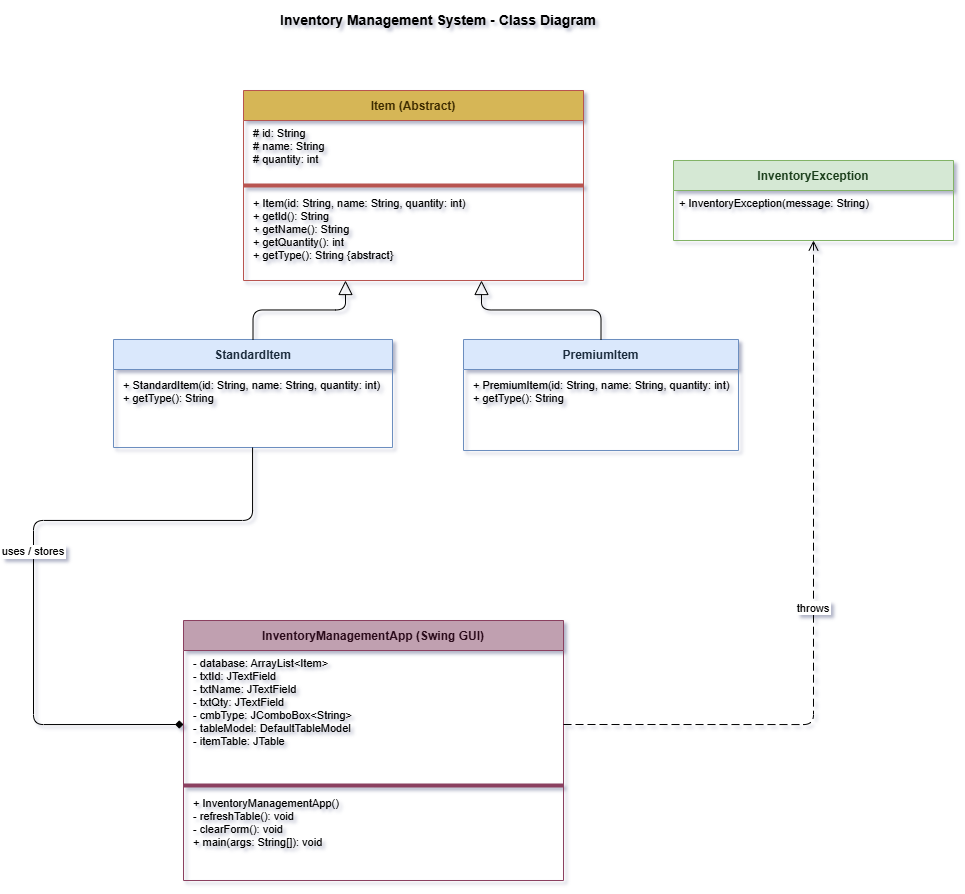

The diagram above was exported from draw.io. Its source (the exported page's mxGraphModel, read from the mxfile embedded in the PNG):
<mxGraphModel dx="1085" dy="1369" grid="0" gridSize="10" guides="1" tooltips="1" connect="1" arrows="1" fold="1" page="0" pageScale="1" pageWidth="1169" pageHeight="827" background="#FFFFFF" math="0" shadow="1">
  <root>
    <mxCell id="0" />
    <mxCell id="1" parent="0" />
    <mxCell id="2" parent="1" style="swimlane;startSize=30;fontStyle=1;fillColor=#d5e8d4;strokeColor=#82b366;fontColor=#1a3e1a;fontSize=12;align=center;" value="InventoryException" vertex="1">
      <mxGeometry height="80" width="280" x="973" y="100" as="geometry" />
    </mxCell>
    <mxCell id="3" parent="2" style="text;strokeColor=none;fillColor=none;align=left;verticalAlign=top;spacingLeft=4;spacingRight=4;overflow=hidden;rotatable=0;fontSize=11;" value="+ InventoryException(message: String)" vertex="1">
      <mxGeometry height="50" width="280" y="30" as="geometry" />
    </mxCell>
    <mxCell id="10" parent="1" style="swimlane;startSize=30;fontStyle=1;fillColor=#d6b656;strokeColor=#b85450;fontColor=#3d2b00;fontSize=12;align=center;" value="Item (Abstract)" vertex="1">
      <mxGeometry height="190" width="340" x="543" y="30" as="geometry" />
    </mxCell>
    <mxCell id="11" parent="10" style="text;strokeColor=none;fillColor=none;align=left;verticalAlign=top;spacingLeft=8;spacingRight=4;overflow=hidden;rotatable=0;fontSize=11;" value="# id: String&#10;# name: String&#10;# quantity: int" vertex="1">
      <mxGeometry height="60" width="340" y="30" as="geometry" />
    </mxCell>
    <mxCell id="12" parent="10" style="line;strokeColor=#b85450;fillColor=none;" value="" vertex="1">
      <mxGeometry height="10" width="340" y="90" as="geometry" />
    </mxCell>
    <mxCell id="13" parent="10" style="text;strokeColor=none;fillColor=none;align=left;verticalAlign=top;spacingLeft=8;spacingRight=4;overflow=hidden;rotatable=0;fontSize=11;" value="+ Item(id: String, name: String, quantity: int)&#10;+ getId(): String&#10;+ getName(): String&#10;+ getQuantity(): int&#10;+ getType(): String {abstract}" vertex="1">
      <mxGeometry height="90" width="340" y="100" as="geometry" />
    </mxCell>
    <mxCell id="20" parent="1" style="swimlane;startSize=30;fontStyle=1;fillColor=#dae8fc;strokeColor=#6c8ebf;fontColor=#1a2b3c;fontSize=12;align=center;" value="StandardItem" vertex="1">
      <mxGeometry height="108" width="279" x="413" y="279" as="geometry" />
    </mxCell>
    <mxCell id="23" parent="20" style="text;strokeColor=none;fillColor=none;align=left;verticalAlign=top;spacingLeft=8;spacingRight=4;overflow=hidden;rotatable=0;fontSize=11;" value="+ StandardItem(id: String, name: String, quantity: int)&#10;+ getType(): String" vertex="1">
      <mxGeometry height="77" width="279" y="33" as="geometry" />
    </mxCell>
    <mxCell id="30" parent="1" style="swimlane;startSize=30;fontStyle=1;fillColor=#dae8fc;strokeColor=#6c8ebf;fontColor=#1a2b3c;fontSize=12;align=center;" value="PremiumItem" vertex="1">
      <mxGeometry height="111" width="275" x="763" y="279" as="geometry" />
    </mxCell>
    <mxCell id="33" parent="30" style="text;strokeColor=none;fillColor=none;align=left;verticalAlign=top;spacingLeft=8;spacingRight=4;overflow=hidden;rotatable=0;fontSize=11;" value="+ PremiumItem(id: String, name: String, quantity: int)&#10;+ getType(): String" vertex="1">
      <mxGeometry height="80" width="275" y="33" as="geometry" />
    </mxCell>
    <mxCell id="40" parent="1" style="swimlane;startSize=30;fontStyle=1;fillColor=#c0a0b0;strokeColor=#8b4060;fontColor=#2a0a1a;fontSize=12;align=center;" value="InventoryManagementApp (Swing GUI)" vertex="1">
      <mxGeometry height="260" width="380" x="483" y="560" as="geometry" />
    </mxCell>
    <mxCell id="41" parent="40" style="text;strokeColor=none;fillColor=none;align=left;verticalAlign=top;spacingLeft=8;spacingRight=4;overflow=hidden;rotatable=0;fontSize=11;" value="- database: ArrayList&lt;Item&gt;&#10;- txtId: JTextField&#10;- txtName: JTextField&#10;- txtQty: JTextField&#10;- cmbType: JComboBox&lt;String&gt;&#10;- tableModel: DefaultTableModel&#10;- itemTable: JTable" vertex="1">
      <mxGeometry height="130" width="380" y="30" as="geometry" />
    </mxCell>
    <mxCell id="42" parent="40" style="line;strokeColor=#8b4060;fillColor=none;" value="" vertex="1">
      <mxGeometry height="10" width="380" y="160" as="geometry" />
    </mxCell>
    <mxCell id="43" parent="40" style="text;strokeColor=none;fillColor=none;align=left;verticalAlign=top;spacingLeft=8;spacingRight=4;overflow=hidden;rotatable=0;fontSize=11;" value="+ InventoryManagementApp()&#10;- refreshTable(): void&#10;- clearForm(): void&#10;+ main(args: String[]): void" vertex="1">
      <mxGeometry height="90" width="380" y="170" as="geometry" />
    </mxCell>
    <mxCell id="50" edge="1" parent="1" source="20" style="endArrow=block;endFill=0;endSize=12;startArrow=none;startFill=0;edgeStyle=orthogonalEdgeStyle;exitX=0.5;exitY=0;exitDx=0;exitDy=0;entryX=0.3;entryY=1;entryDx=0;entryDy=0;" target="10" value="">
      <mxGeometry relative="1" as="geometry" />
    </mxCell>
    <mxCell id="51" edge="1" parent="1" source="30" style="endArrow=block;endFill=0;endSize=12;startArrow=none;startFill=0;edgeStyle=orthogonalEdgeStyle;exitX=0.5;exitY=0;exitDx=0;exitDy=0;entryX=0.7;entryY=1;entryDx=0;entryDy=0;" target="10" value="">
      <mxGeometry relative="1" as="geometry" />
    </mxCell>
    <mxCell id="52" edge="1" parent="1" source="40" style="endArrow=none;startArrow=diamond;startFill=1;edgeStyle=orthogonalEdgeStyle;exitX=0;exitY=0.4;exitDx=0;exitDy=0;entryX=0.5;entryY=1;entryDx=0;entryDy=0;fontSize=11;align=center;" target="20" value="uses / stores">
      <mxGeometry relative="1" as="geometry">
        <Array as="points">
          <mxPoint x="333" y="664" />
          <mxPoint x="333" y="460" />
          <mxPoint x="552" y="460" />
          <mxPoint x="552" y="387" />
        </Array>
      </mxGeometry>
    </mxCell>
    <mxCell id="53" edge="1" parent="1" source="40" style="endArrow=open;endFill=0;dashed=1;dashPattern=8 4;endSize=8;edgeStyle=orthogonalEdgeStyle;exitX=1;exitY=0.4;exitDx=0;exitDy=0;entryX=0.5;entryY=1;entryDx=0;entryDy=0;fontSize=11;align=center;" target="2" value="throws">
      <mxGeometry relative="1" as="geometry">
        <Array as="points">
          <mxPoint x="1113" y="664" />
        </Array>
      </mxGeometry>
    </mxCell>
    <mxCell id="60" parent="1" style="text;html=1;strokeColor=none;fillColor=none;align=center;verticalAlign=middle;whiteSpace=wrap;rounded=0;fontSize=14;fontStyle=1;" value="Inventory Management System - Class Diagram" vertex="1">
      <mxGeometry height="40" width="480" x="498" y="-60" as="geometry" />
    </mxCell>
  </root>
</mxGraphModel>